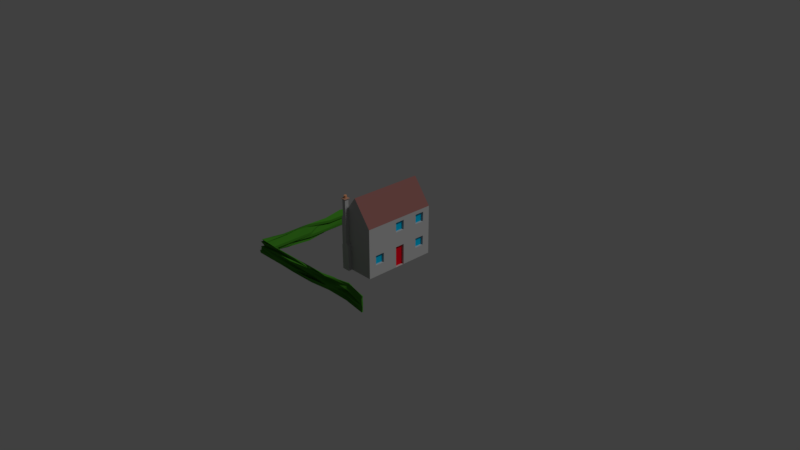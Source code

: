 # Source: house3.blend  (saved by Blender 2.79.0; exported with 4.5.12 LTS)
import bpy
from mathutils import Matrix  # noqa: F401  (used for matrix-valued properties, if any)

bpy.ops.wm.read_factory_settings(use_empty=True)
scene = bpy.context.scene
scene.name = 'Scene'

# ---- collections
col_collection_1 = bpy.data.collections.new('Collection 1'); scene.collection.children.link(col_collection_1)
col_collection_5 = bpy.data.collections.new('Collection 5'); scene.collection.children.link(col_collection_5)

# ---- materials (node trees are filled in below, after node groups)
mat_brick_001 = bpy.data.materials.new('Brick.001')
mat_brick_001.alpha_threshold = 0.0
mat_brick_001.use_transparent_shadow = False
mat_brick_001.preview_render_type = 'CUBE'
mat_brick_001.diffuse_color = (0.4597, 0.2692, 0.1944, 1.0)
mat_brick_001.roughness = 0.5
mat_brick_001.specular_intensity = 0.0
mat_brick_001.line_color = (0.0, 0.0, 0.0, 1.0)
mat_windows_000 = bpy.data.materials.new('Windows.000')
mat_windows_000.alpha_threshold = 0.0
mat_windows_000.use_transparent_shadow = False
mat_windows_000.diffuse_color = (0.0, 0.4885, 0.8, 1.0)
mat_windows_000.roughness = 0.5
mat_windows_000.specular_intensity = 1.0
mat_roof_003 = bpy.data.materials.new('Roof.003')
mat_roof_003.alpha_threshold = 0.0
mat_roof_003.use_transparent_shadow = False
mat_roof_003.diffuse_color = (0.2062, 0.1836, 0.1556, 1.0)
mat_roof_003.roughness = 0.5
mat_roof_003.specular_intensity = 0.0
mat_roof_002 = bpy.data.materials.new('Roof.002')
mat_roof_002.alpha_threshold = 0.0
mat_roof_002.use_transparent_shadow = False
mat_roof_002.diffuse_color = (0.2604, 0.1094, 0.1008, 1.0)
mat_roof_002.roughness = 0.5
mat_roof_002.specular_intensity = 0.0
mat_concrete_001 = bpy.data.materials.new('Concrete.001')
mat_concrete_001.alpha_threshold = 0.0
mat_concrete_001.use_transparent_shadow = False
mat_concrete_001.diffuse_color = (0.4508, 0.4508, 0.4508, 1.0)
mat_concrete_001.roughness = 0.5
mat_concrete_001.specular_intensity = 0.0
mat_roof3_001 = bpy.data.materials.new('Roof3.001')
mat_roof3_001.alpha_threshold = 0.0
mat_roof3_001.use_transparent_shadow = False
mat_roof3_001.diffuse_color = (0.7161, 0.3231, 0.1618, 1.0)
mat_roof3_001.roughness = 0.5
mat_roof3_001.specular_intensity = 0.1504
mat_yellowwall_001 = bpy.data.materials.new('YellowWall.001')
mat_yellowwall_001.alpha_threshold = 0.0
mat_yellowwall_001.use_transparent_shadow = False
mat_yellowwall_001.diffuse_color = (0.7992, 0.8, 0.5509, 1.0)
mat_yellowwall_001.roughness = 0.5
mat_yellowwall_001.specular_intensity = 0.0
mat_door_001 = bpy.data.materials.new('Door.001')
mat_door_001.alpha_threshold = 0.0
mat_door_001.use_transparent_shadow = False
mat_door_001.diffuse_color = (0.8, 0.001705, 0.01508, 1.0)
mat_door_001.roughness = 0.5
mat_hedge = bpy.data.materials.new('Hedge')
mat_hedge.alpha_threshold = 0.0
mat_hedge.use_transparent_shadow = False
mat_hedge.diffuse_color = (0.049, 0.2294, 0.01718, 1.0)
mat_hedge.roughness = 0.5
mat_hedge.specular_intensity = 0.08804
mat_brick = bpy.data.materials.new('Brick')
mat_brick.alpha_threshold = 0.0
mat_brick.use_transparent_shadow = False
mat_brick.preview_render_type = 'CUBE'
mat_brick.diffuse_color = (0.4597, 0.2692, 0.1944, 1.0)
mat_brick.roughness = 0.5
mat_brick.specular_intensity = 0.0
mat_brick.line_color = (0.0, 0.0, 0.0, 1.0)
mat_windows_001 = bpy.data.materials.new('Windows.001')
mat_windows_001.alpha_threshold = 0.0
mat_windows_001.use_transparent_shadow = False
mat_windows_001.diffuse_color = (0.0, 0.4885, 0.8, 1.0)
mat_windows_001.roughness = 0.5
mat_windows_001.specular_intensity = 1.0
mat_roof_001 = bpy.data.materials.new('Roof.001')
mat_roof_001.alpha_threshold = 0.0
mat_roof_001.use_transparent_shadow = False
mat_roof_001.diffuse_color = (0.2062, 0.1836, 0.1556, 1.0)
mat_roof_001.roughness = 0.5
mat_roof_001.specular_intensity = 0.0
mat_roof = bpy.data.materials.new('Roof')
mat_roof.alpha_threshold = 0.0
mat_roof.use_transparent_shadow = False
mat_roof.diffuse_color = (0.2604, 0.1094, 0.1008, 1.0)
mat_roof.roughness = 0.5
mat_roof.specular_intensity = 0.0
mat_concrete = bpy.data.materials.new('Concrete')
mat_concrete.alpha_threshold = 0.0
mat_concrete.use_transparent_shadow = False
mat_concrete.diffuse_color = (0.4508, 0.4508, 0.4508, 1.0)
mat_concrete.roughness = 0.5
mat_concrete.specular_intensity = 0.0
mat_roof3 = bpy.data.materials.new('Roof3')
mat_roof3.alpha_threshold = 0.0
mat_roof3.use_transparent_shadow = False
mat_roof3.diffuse_color = (0.7161, 0.3231, 0.1618, 1.0)
mat_roof3.roughness = 0.5
mat_roof3.specular_intensity = 0.1504
mat_yellowwall = bpy.data.materials.new('YellowWall')
mat_yellowwall.alpha_threshold = 0.0
mat_yellowwall.use_transparent_shadow = False
mat_yellowwall.diffuse_color = (0.7992, 0.8, 0.5509, 1.0)
mat_yellowwall.roughness = 0.5
mat_yellowwall.specular_intensity = 0.0
mat_door = bpy.data.materials.new('Door')
mat_door.alpha_threshold = 0.0
mat_door.use_transparent_shadow = False
mat_door.diffuse_color = (0.8, 0.001705, 0.01508, 1.0)
mat_door.roughness = 0.5

# ---- material node trees

# ---- world
world_world = bpy.data.worlds.new('World'); scene.world = world_world
world_world.color = (0.05088, 0.05088, 0.05088)
world_world.use_sun_shadow = False
world_world.sun_shadow_jitter_overblur = 0.0
world_world.cycles.sampling_method = 'MANUAL'

# ---- cameras
cam_camera = bpy.data.cameras.new('Camera')
cam_camera.clip_end = 100.0
cam_camera.lens = 35.0
cam_camera.sensor_width = 32.0
cam_camera.sensor_height = 18.0
cam_camera.ortho_scale = 7.314
cam_camera.dof.focus_distance = 0.0
cam_camera.dof.aperture_fstop = 128.0

# ---- lights
light_lamp = bpy.data.lights.new('Lamp', 'SUN')
light_lamp.transmission_factor = 0.0
light_lamp.cutoff_distance = 30.0
light_lamp.angle = 0.1993
light_lamp.energy = 1.0
light_lamp.shadow_buffer_clip_start = 1.001
light_lamp.shadow_soft_size = 0.1
light_lamp.shadow_cascade_max_distance = 1000.0

# ---- meshes
me_cube_002 = bpy.data.meshes.new('Cube.002')
me_cube_002.from_pydata([(-0.9916, 1.015, -1.014), (1.0, -0.9747, -0.7911), (-0.9473, 1.078, -1.07), (1.0, -0.9787, -1.0), (-0.9942, -0.9894, -1.009), (-0.9763, -0.965, -0.8134), (1.0, -0.9999, -1.0), (-0.9625, 1.05, -0.836), (-0.9845, 1.028, -0.8165), (-0.9761, -0.9645, -1.023), (1.0, -0.9879, -0.7911), (-0.9529, -0.9136, -0.8682), (-0.6268, -0.9322, -1.052), (-0.2886, -0.9202, -1.062), (0.05016, -0.8993, -1.074), (0.337, -0.9415, -1.001), (0.6683, -0.9058, -1.0), (-0.9539, -0.9238, -0.885), (-0.9296, -0.8794, -0.9594), (-0.9296, -0.8794, -0.9942), (-0.9854, -0.9816, -0.9379), (-0.9819, -0.9751, -0.9785), (-0.9572, -0.5981, -0.8448), (-0.96, -0.2717, -0.8401), (-0.9296, 0.1156, -0.8898), (-0.9296, 0.4473, -0.8898), (-0.9715, 0.7022, -0.8213), (1.0, -0.9981, -0.8259), (1.0, -0.9957, -0.8607), (1.0, -0.9955, -0.8956), (1.0, -0.9869, -0.9304), (1.0, -0.9893, -0.9652), (-0.6277, -0.9286, -1.064), (-0.3238, -0.9826, -1.016), (0.01909, -0.9599, -1.031), (0.3393, -0.9418, -1.01), (0.6667, -0.9536, -1.0), (-0.9869, -0.9759, -0.8474), (-0.9666, -0.9387, -0.9154), (-0.9887, -0.9793, -0.914), (-0.984, -0.9707, -0.9565), (-0.9973, -0.9951, -0.9696), (-0.9724, 0.7173, -1.045), (-0.9686, 0.3909, -1.051), (-0.9768, 0.0426, -1.038), (-0.9932, -0.3208, -1.011), (-0.9636, -0.5999, -1.06), (-0.963, 1.068, -1.026), (-0.9743, 1.047, -0.9724), (-0.9774, 1.042, -0.9326), (-0.977, 1.042, -0.8984), (-0.9887, 1.021, -0.8443), (1.0, -0.9789, -0.8259), (1.0, -0.978, -0.8607), (1.0, -0.9758, -0.8956), (1.0, -0.9785, -0.9304), (1.0, -0.9783, -0.9652), (0.6683, -0.9098, -0.7911), (0.3379, -0.9737, -0.7931), (0.01434, -0.9628, -0.8064), (-0.2839, -0.9117, -0.861), (-0.6467, -0.9687, -0.8101), (-0.9542, -0.5827, -0.866), (-0.9668, -0.2725, -0.8454), (-0.9629, 0.06802, -0.8518), (-0.9668, 0.3942, -0.8454), (-0.9795, 0.7042, -0.8246), (0.6667, -0.896, -0.7911), (0.3365, -0.992, -0.7963), (0.03045, -0.9405, -0.8409), (-0.3104, -0.958, -0.8286), (-0.6597, -0.9873, -0.8024), (-0.9296, 1.111, -1.064), (-0.9296, 1.111, -1.029), (-0.9783, 1.022, -0.9148), (-0.9685, 1.039, -0.8959), (-0.9845, 1.01, -0.835), (-0.9814, 0.6841, -1.014), (-0.9636, 0.3851, -1.043), (-0.9585, 0.06272, -1.051), (-0.9414, -0.2376, -1.079), (-0.9555, -0.5951, -1.056), (-0.9424, -0.571, -1.043), (-0.9475, -0.5804, -0.9999), (-0.9296, -0.5477, -0.9942), (-0.9296, -0.5477, -0.9594), (-0.9749, -0.6306, -0.8507), (-0.972, -0.2938, -0.9945), (-0.9296, -0.216, -1.029), (-0.9296, -0.216, -0.9942), (-0.9296, -0.216, -0.9594), (-0.9591, -0.2701, -0.8764), (-0.9461, 0.08554, -1.037), (-0.9296, 0.1156, -1.029), (-0.9296, 0.1156, -0.9942), (-0.9804, 0.02258, -0.8764), (-0.9296, 0.1156, -0.9246), (-0.944, 0.4211, -1.04), (-0.9296, 0.4473, -1.029), (-0.9296, 0.4473, -0.9942), (-0.9417, 0.4251, -0.9396), (-0.9296, 0.4473, -0.9246), (-0.9296, 0.779, -1.064), (-0.9296, 0.779, -1.029), (-0.9296, 0.779, -0.9942), (-0.9427, 0.7551, -0.9381), (-0.9415, 0.7572, -0.9052), (0.6683, -0.9252, -0.9652), (0.6683, -0.9545, -0.9304), (0.6683, -0.8607, -0.8956), (0.6683, -0.8607, -0.8607), (0.6683, -0.9152, -0.8259), (0.3373, -0.9383, -0.9662), (0.3388, -0.9204, -0.9338), (0.3367, -0.8607, -0.8956), (0.3404, -0.8538, -0.8669), (0.3375, -0.9352, -0.8273), (0.008099, -0.9706, -0.9703), (0.06535, -0.8624, -1.029), (0.06535, -0.8746, -0.9942), (0.02903, -0.9434, -0.9), (0.008819, -0.9741, -0.8322), (-0.3022, -0.9452, -1.005), (-0.2663, -0.8794, -1.029), (-0.2663, -0.8794, -0.9942), (-0.2663, -0.8794, -0.9594), (-0.2846, -0.9128, -0.8948), (-0.6358, -0.9487, -1.002), (-0.6059, -0.8939, -1.016), (-0.598, -0.8794, -0.9942), (-0.598, -0.8794, -0.9594), (-0.6375, -0.9518, -0.86), (0.6667, -0.8968, -0.9652), (0.3369, -0.9601, -0.971), (0.002312, -0.984, -0.969), (-0.3113, -0.9596, -1.001), (-0.6606, -0.9889, -0.9751), (0.6667, -0.8903, -0.9304), (0.3352, -0.9751, -0.9335), (0.04213, -0.9191, -0.9993), (-0.3106, -0.9584, -0.9675), (-0.6663, -0.9993, -0.931), (0.6667, -0.897, -0.8956), (0.3395, -0.9654, -0.9056), (0.03163, -0.9376, -0.9473), (-0.2931, -0.9263, -0.9613), (-0.6511, -0.9714, -0.921), (0.6667, -0.9425, -0.8607), (0.3393, -0.9267, -0.8705), (0.02961, -0.9343, -0.9092), (-0.3317, -0.997, -0.8634), (-0.658, -0.9842, -0.8748), (0.6667, -0.913, -0.8259), (0.3407, -0.9486, -0.838), (0.009145, -0.9683, -0.8409), (-0.3104, -0.9579, -0.8635), (-0.6366, -0.945, -0.875), (-0.9902, -0.6486, -0.9813), (-0.9924, -0.3195, -0.9775), (-0.9605, 0.07248, -1.03), (-0.9844, 0.3619, -0.9907), (-0.9658, 0.7293, -1.021), (-0.9774, -0.6253, -0.9673), (-0.9933, -0.3211, -0.9413), (-0.9577, 0.07757, -0.9996), (-0.9578, 0.4107, -0.9994), (-0.9771, 0.7086, -0.9678), (-0.9451, -0.5661, -0.9853), (-0.9545, -0.2499, -0.97), (-0.9592, 0.07477, -0.9623), (-0.9601, 0.4065, -0.9608), (-0.9908, 0.6835, -0.9105), (-0.9987, -0.6643, -0.8628), (-0.9431, -0.2291, -0.9537), (-0.9661, 0.06208, -0.9161), (-0.9593, 0.4079, -0.9272), (-0.9765, 0.7098, -0.8992), (-0.9742, -0.6195, -0.868), (-0.9791, -0.2951, -0.86), (-0.962, 0.06972, -0.8881), (-0.9964, 0.34, -0.8318), (-0.9769, 0.7091, -0.8638)], [], [(51, 8, 7, 76), (62, 11, 5, 22), (32, 4, 9, 12), (67, 10, 1, 57), (31, 6, 3, 56), (42, 0, 2, 77), (181, 66, 8, 51), (156, 71, 11, 37), (131, 17, 5, 61), (106, 76, 7, 26), (17, 86, 22, 5), (86, 91, 23, 22), (91, 96, 24, 23), (96, 101, 25, 24), (101, 106, 26, 25), (9, 81, 82, 21), (21, 82, 83, 20), (20, 83, 84, 19), (19, 84, 85, 18), (18, 85, 86, 17), (81, 80, 87, 82), (82, 87, 88, 83), (83, 88, 89, 84), (84, 89, 90, 85), (85, 90, 91, 86), (80, 79, 92, 87), (87, 92, 93, 88), (88, 93, 94, 89), (89, 94, 95, 90), (90, 95, 96, 91), (79, 78, 97, 92), (92, 97, 98, 93), (93, 98, 99, 94), (94, 99, 100, 95), (95, 100, 101, 96), (78, 77, 102, 97), (97, 102, 103, 98), (98, 103, 104, 99), (99, 104, 105, 100), (100, 105, 106, 101), (77, 2, 72, 102), (102, 72, 73, 103), (103, 73, 74, 104), (104, 74, 75, 105), (105, 75, 76, 106), (52, 111, 57, 1), (111, 116, 58, 57), (116, 121, 59, 58), (121, 126, 60, 59), (126, 131, 61, 60), (3, 16, 107, 56), (56, 107, 108, 55), (55, 108, 109, 54), (54, 109, 110, 53), (53, 110, 111, 52), (16, 15, 112, 107), (107, 112, 113, 108), (108, 113, 114, 109), (109, 114, 115, 110), (110, 115, 116, 111), (15, 14, 117, 112), (112, 117, 118, 113), (113, 118, 119, 114), (114, 119, 120, 115), (115, 120, 121, 116), (14, 13, 122, 117), (117, 122, 123, 118), (118, 123, 124, 119), (119, 124, 125, 120), (120, 125, 126, 121), (13, 12, 127, 122), (122, 127, 128, 123), (123, 128, 129, 124), (124, 129, 130, 125), (125, 130, 131, 126), (12, 9, 21, 127), (127, 21, 20, 128), (128, 20, 19, 129), (129, 19, 18, 130), (130, 18, 17, 131), (32, 136, 41, 4), (136, 141, 40, 41), (141, 146, 39, 40), (146, 151, 38, 39), (151, 156, 37, 38), (6, 31, 132, 36), (36, 132, 133, 35), (35, 133, 134, 34), (34, 134, 135, 33), (33, 135, 136, 32), (31, 30, 137, 132), (132, 137, 138, 133), (133, 138, 139, 134), (134, 139, 140, 135), (135, 140, 141, 136), (30, 29, 142, 137), (137, 142, 143, 138), (138, 143, 144, 139), (139, 144, 145, 140), (140, 145, 146, 141), (29, 28, 147, 142), (142, 147, 148, 143), (143, 148, 149, 144), (144, 149, 150, 145), (145, 150, 151, 146), (28, 27, 152, 147), (147, 152, 153, 148), (148, 153, 154, 149), (149, 154, 155, 150), (150, 155, 156, 151), (27, 10, 67, 152), (152, 67, 68, 153), (153, 68, 69, 154), (154, 69, 70, 155), (155, 70, 71, 156), (42, 161, 47, 0), (161, 166, 48, 47), (166, 171, 49, 48), (171, 176, 50, 49), (176, 181, 51, 50), (4, 41, 157, 46), (46, 157, 158, 45), (45, 158, 159, 44), (44, 159, 160, 43), (43, 160, 161, 42), (41, 40, 162, 157), (157, 162, 163, 158), (158, 163, 164, 159), (159, 164, 165, 160), (160, 165, 166, 161), (40, 39, 167, 162), (162, 167, 168, 163), (163, 168, 169, 164), (164, 169, 170, 165), (165, 170, 171, 166), (39, 38, 172, 167), (167, 172, 173, 168), (168, 173, 174, 169), (169, 174, 175, 170), (170, 175, 176, 171), (38, 37, 177, 172), (172, 177, 178, 173), (173, 178, 179, 174), (174, 179, 180, 175), (175, 180, 181, 176), (37, 11, 62, 177), (177, 62, 63, 178), (178, 63, 64, 179), (179, 64, 65, 180), (180, 65, 66, 181), (4, 46, 81, 9), (46, 45, 80, 81), (45, 44, 79, 80), (44, 43, 78, 79), (43, 42, 77, 78), (10, 27, 52, 1), (27, 28, 53, 52), (28, 29, 54, 53), (29, 30, 55, 54), (30, 31, 56, 55), (11, 71, 61, 5), (71, 70, 60, 61), (70, 69, 59, 60), (69, 68, 58, 59), (68, 67, 57, 58), (6, 36, 16, 3), (36, 35, 15, 16), (35, 34, 14, 15), (34, 33, 13, 14), (33, 32, 12, 13), (8, 66, 26, 7), (66, 65, 25, 26), (65, 64, 24, 25), (64, 63, 23, 24), (63, 62, 22, 23), (0, 47, 72, 2), (47, 48, 73, 72), (48, 49, 74, 73), (49, 50, 75, 74), (50, 51, 76, 75)])
me_cube_002.polygons.foreach_set('material_index', [8, 8, 8, 8, 8, 8, 8, 8, 8, 8, 8, 8, 8, 8, 8, 8, 8, 8, 8, 8, 8, 8, 8, 8, 8, 8, 8, 8, 8, 8, 8, 8, 8, 8, 8, 8, 8, 8, 8, 8, 8, 8, 8, 8, 8, 8, 8, 8, 8, 8, 8, 8, 8, 8, 8, 8, 8, 8, 8, 8, 8, 8, 8, 8, 8, 8, 8, 8, 8, 8, 8, 8, 8, 8, 8, 8, 8, 8, 8, 8, 8, 8, 8, 8, 8, 8, 8, 8, 8, 8, 8, 8, 8, 8, 8, 8, 8, 8, 8, 8, 8, 8, 8, 8, 8, 8, 8, 8, 8, 8, 8, 8, 8, 8, 8, 8, 8, 8, 8, 8, 8, 8, 8, 8, 8, 8, 8, 8, 8, 8, 8, 8, 8, 8, 8, 8, 8, 8, 8, 8, 8, 8, 8, 8, 8, 8, 8, 8, 8, 8, 8, 8, 8, 8, 8, 8, 8, 8, 8, 8, 8, 8, 8, 8, 8, 8, 8, 8, 8, 8, 8, 8, 8, 8, 8, 8, 8, 8, 8, 8])
me_cube_002.materials.append(mat_brick_001)
me_cube_002.materials.append(mat_windows_000)
me_cube_002.materials.append(mat_roof_003)
me_cube_002.materials.append(mat_roof_002)
me_cube_002.materials.append(mat_concrete_001)
me_cube_002.materials.append(mat_roof3_001)
me_cube_002.materials.append(mat_yellowwall_001)
me_cube_002.materials.append(mat_door_001)
me_cube_002.materials.append(mat_hedge)
me_cube_002.use_remesh_preserve_volume = False
me_cube_002.use_remesh_preserve_attributes = False
me_cube_002.use_mirror_vertex_groups = False
me_cube_002.update()
me_cube = bpy.data.meshes.new('Cube')
me_cube.from_pydata([(0.2584, -0.4377, 1.008), (0.2584, 0.5623, 1.008), (0.5084, -0.4377, 0.008322), (0.5084, -0.4377, 0.675), (0.5084, 0.5623, 0.008322), (0.5084, 0.5623, 0.675), (0.008358, 0.5623, 0.008322), (0.008358, 0.5623, 0.675), (0.008358, -0.4377, 0.008322), (0.008358, -0.4377, 0.675), (0.03668, 0.5623, 0.008322), (0.03668, 0.5623, 0.675), (0.4767, 0.5623, 0.675), (0.4767, 0.5623, 0.008322), (0.2567, 0.5623, 0.675), (0.5084, -0.4377, 0.3417), (0.2584, -0.4377, 0.008322), (0.008358, -0.4377, 0.3417), (0.2584, -0.4377, 0.675), (0.5084, 0.5623, 0.3417), (0.5084, -0.1043, 0.008322), (0.5084, 0.229, 0.008322), (0.5084, 0.229, 0.675), (0.5084, -0.1043, 0.675), (0.5084, 0.229, 0.3417), (0.5084, -0.1043, 0.3417), (0.008358, 0.5623, 0.3417), (0.008358, 0.229, 0.675), (0.008358, -0.1043, 0.675), (0.008358, -0.1043, 0.008322), (0.008358, 0.229, 0.008322), (0.008358, -0.1043, 0.3417), (0.008358, 0.229, 0.3417), (0.1409, -0.4377, 0.3848), (0.09163, -0.4377, 0.3848), (0.09291, -0.4377, 0.675), (0.1411, -0.4377, 0.675), (0.1412, -0.4377, 0.8521), (0.09335, -0.4377, 0.7883), (0.06863, -0.4377, 0.008322), (0.1764, -0.4377, 0.008322), (0.06595, -0.4377, 0.3417), (0.1766, -0.4377, 0.3417), (0.1766, -0.4909, 0.3417), (0.1409, -0.4909, 0.3848), (0.1412, -0.4909, 0.8521), (0.09335, -0.4909, 0.7883), (0.1411, -0.4909, 0.675), (0.09291, -0.4909, 0.675), (0.09163, -0.4909, 0.3848), (0.06863, -0.4909, 0.008322), (0.1764, -0.4909, 0.008322), (0.06595, -0.4909, 0.3417), (0.1412, -0.4377, 0.9666), (0.09335, -0.4377, 0.9666), (0.1412, -0.4909, 0.9666), (0.09335, -0.4909, 0.9666), (0.08242, -0.5031, 0.9675), (0.1521, -0.5031, 0.9675), (0.08242, -0.4255, 0.9675), (0.1521, -0.4255, 0.9675), (0.1517, -0.5026, 0.9747), (0.1517, -0.426, 0.9747), (0.08284, -0.426, 0.9747), (0.08284, -0.5026, 0.9747), (0.08284, -0.5026, 0.9747), (0.08284, -0.426, 0.9747), (0.1517, -0.426, 0.9747), (0.1517, -0.5026, 0.9747), (0.1135, -0.4831, 1.012), (0.1135, -0.4831, 0.9741), (0.1066, -0.4802, 0.9741), (0.1037, -0.4778, 1.012), (0.1014, -0.4749, 0.9741), (0.0996, -0.4716, 1.012), (0.09815, -0.4643, 1.012), (0.09815, -0.4643, 0.9741), (0.0996, -0.457, 1.012), (0.1014, -0.4537, 0.9741), (0.1037, -0.4508, 1.012), (0.1066, -0.4484, 0.9741), (0.1135, -0.4456, 1.012), (0.1135, -0.4456, 0.9741), (0.121, -0.4456, 1.012), (0.121, -0.4456, 0.9741), (0.1308, -0.4508, 1.012), (0.1308, -0.4508, 0.9741), (0.1349, -0.457, 1.012), (0.1349, -0.457, 0.9741), (0.1364, -0.4643, 1.012), (0.1364, -0.4643, 0.9741), (0.1349, -0.4716, 0.9741), (0.1332, -0.4749, 1.012), (0.1308, -0.4778, 0.9741), (0.1279, -0.4802, 1.012), (0.1246, -0.482, 0.9741), (0.121, -0.4831, 1.012), (0.5084, -0.2057, 0.1607), (0.5084, -0.2057, 0.2913), (0.5084, -0.3363, 0.2913), (0.5084, -0.3363, 0.1607), (0.008358, -0.2057, 0.6247), (0.008358, -0.2057, 0.494), (0.008358, -0.3363, 0.494), (0.008358, -0.3363, 0.6247), (0.5084, 0.3303, 0.494), (0.5084, 0.461, 0.494), (0.5084, 0.461, 0.6247), (0.5084, 0.3303, 0.6247), (0.5084, -0.00299, 0.494), (0.5084, 0.1277, 0.494), (0.5084, 0.1277, 0.6247), (0.5084, -0.00299, 0.6247), (0.5084, 0.461, 0.1607), (0.5084, 0.461, 0.2913), (0.5084, 0.3303, 0.2913), (0.5084, 0.3303, 0.1607), (0.008358, 0.3303, 0.2913), (0.008358, 0.461, 0.2913), (0.008358, 0.461, 0.1607), (0.008358, 0.3303, 0.1607), (0.008358, -0.3363, 0.2913), (0.008358, -0.2057, 0.2913), (0.008358, -0.2057, 0.1607), (0.008358, -0.3363, 0.1607), (0.008358, -0.00299, 0.2913), (0.008358, 0.1277, 0.2913), (0.008358, 0.1277, 0.008322), (0.008358, -0.00299, 0.008322), (0.008358, 0.461, 0.6247), (0.008358, 0.461, 0.494), (0.008358, 0.3303, 0.494), (0.008358, 0.3303, 0.6247), (0.008358, 0.1277, 0.6247), (0.008358, 0.1277, 0.494), (0.008358, -0.00299, 0.494), (0.008358, -0.00299, 0.6247), (0.5085, -0.00299, 0.2913), (0.5085, 0.1277, 0.2913), (0.5085, 0.1277, 0.008322), (0.5085, -0.00299, 0.008322), (0.4784, -0.2057, 0.1607), (0.4784, -0.2057, 0.2913), (0.4784, -0.3363, 0.2913), (0.4784, -0.3363, 0.1607), (0.03836, -0.2057, 0.6247), (0.03836, -0.2057, 0.494), (0.03836, -0.3363, 0.494), (0.03836, -0.3363, 0.6247), (0.4784, 0.3303, 0.494), (0.4784, 0.461, 0.494), (0.4784, 0.461, 0.6247), (0.4784, 0.3303, 0.6247), (0.4784, -0.00299, 0.494), (0.4784, 0.1277, 0.494), (0.4784, 0.1277, 0.6247), (0.4784, -0.00299, 0.6247), (0.4784, 0.461, 0.1607), (0.4784, 0.461, 0.2913), (0.4784, 0.3303, 0.2913), (0.4784, 0.3303, 0.1607), (0.03836, 0.3303, 0.2913), (0.03836, 0.461, 0.2913), (0.03836, 0.461, 0.1607), (0.03836, 0.3303, 0.1607), (0.03836, -0.3363, 0.2913), (0.03836, -0.2057, 0.2913), (0.03836, -0.2057, 0.1607), (0.03836, -0.3363, 0.1607), (0.03836, -0.00299, 0.2913), (0.03836, 0.1277, 0.2913), (0.03836, 0.1277, 0.008322), (0.03836, -0.00299, 0.008322), (0.03836, 0.461, 0.6247), (0.03836, 0.461, 0.494), (0.03836, 0.3303, 0.494), (0.03836, 0.3303, 0.6247), (0.03836, 0.1277, 0.6247), (0.03836, 0.1277, 0.494), (0.03836, -0.00299, 0.494), (0.03836, -0.00299, 0.6247), (0.4785, -0.00299, 0.2913), (0.4785, -0.00299, 0.008322), (0.4785, 0.1277, 0.008322), (0.4785, 0.1277, 0.2913), (0.255, 0.5623, 0.008322), (0.4758, 0.5623, 0.3417), (0.03584, 0.5623, 0.3417), (0.255, 0.5623, 0.3417), (0.4224, 0.5623, 0.2938), (0.3076, 0.5623, 0.2938), (0.3076, 0.5623, 0.1315), (0.4224, 0.5623, 0.1315), (0.2024, 0.5623, 0.6271), (0.08762, 0.5623, 0.6271), (0.08762, 0.5623, 0.4649), (0.2024, 0.5623, 0.4649), (0.4224, 0.5323, 0.2938), (0.3076, 0.5323, 0.2938), (0.3076, 0.5323, 0.1315), (0.4224, 0.5323, 0.1315), (0.2024, 0.5323, 0.6271), (0.08762, 0.5323, 0.6271), (0.08762, 0.5323, 0.4649), (0.2024, 0.5323, 0.4649)], [], [(5, 12, 14, 11, 7, 1), (6, 7, 11, 187, 10), (5, 1, 0, 3, 23, 22), (1, 7, 27, 28, 9, 38, 37, 0), (34, 35, 9, 17, 8, 39, 41), (5, 4, 13, 186, 12), (59, 57, 64, 63), (9, 35, 38), (15, 25, 23, 3), (141, 142, 143, 144), (54, 56, 57, 59), (37, 36, 18, 3, 0), (56, 55, 58, 57), (35, 34, 49, 48, 46, 56, 54, 38), (33, 36, 37, 53, 55, 45, 47, 44), (57, 58, 61, 64), (63, 64, 65, 66), (55, 53, 60, 58), (40, 42, 43, 51), (42, 33, 44, 43), (60, 59, 63, 62), (41, 39, 50, 52), (34, 41, 52, 49), (58, 60, 62, 61), (45, 55, 56, 46, 48, 49, 52, 50, 51, 43, 44, 47), (37, 38, 54, 53), (53, 54, 59, 60), (64, 61, 68, 65), (62, 63, 66, 67), (61, 62, 67, 68), (67, 66, 65, 68), (69, 70, 71), (69, 71, 72), (72, 71, 73), (72, 73, 74), (74, 73, 76), (74, 76, 75), (75, 76, 78, 77), (77, 78, 79), (79, 78, 80), (79, 80, 81), (81, 80, 82), (81, 82, 84, 83), (83, 84, 86, 85), (85, 86, 88, 87), (87, 88, 90, 89), (89, 90, 91), (89, 91, 92), (92, 91, 93), (92, 93, 94), (94, 93, 95, 96), (70, 95, 93, 91, 90, 88, 86, 84, 82, 80, 78, 76, 73, 71), (96, 95, 70, 69), (69, 72, 74, 75, 77, 79, 81, 83, 85, 87, 89, 92, 94, 96), (2, 15, 3, 18, 36, 33, 42, 40, 16), (20, 25, 98, 97), (25, 15, 99, 98), (15, 2, 100, 99), (2, 20, 97, 100), (28, 31, 102, 101), (31, 17, 103, 102), (17, 9, 104, 103), (9, 28, 101, 104), (24, 19, 106, 105), (19, 5, 107, 106), (5, 22, 108, 107), (22, 24, 105, 108), (25, 24, 110, 109), (24, 22, 111, 110), (22, 23, 112, 111), (23, 25, 109, 112), (4, 19, 114, 113), (19, 24, 115, 114), (24, 21, 116, 115), (21, 4, 113, 116), (32, 26, 118, 117), (26, 6, 119, 118), (6, 30, 120, 119), (30, 32, 117, 120), (17, 31, 122, 121), (31, 29, 123, 122), (29, 8, 124, 123), (8, 17, 121, 124), (31, 32, 126, 125), (32, 30, 127, 126), (29, 31, 125, 128), (7, 26, 130, 129), (26, 32, 131, 130), (32, 27, 132, 131), (27, 7, 129, 132), (27, 32, 134, 133), (32, 31, 135, 134), (31, 28, 136, 135), (28, 27, 133, 136), (25, 137, 138, 24), (24, 138, 139, 21), (20, 140, 137, 25), (98, 142, 141, 97), (99, 143, 142, 98), (100, 144, 143, 99), (97, 141, 144, 100), (145, 146, 147, 148), (102, 146, 145, 101), (103, 147, 146, 102), (104, 148, 147, 103), (101, 145, 148, 104), (149, 150, 151, 152), (106, 150, 149, 105), (107, 151, 150, 106), (108, 152, 151, 107), (105, 149, 152, 108), (153, 154, 155, 156), (110, 154, 153, 109), (111, 155, 154, 110), (112, 156, 155, 111), (109, 153, 156, 112), (157, 158, 159, 160), (114, 158, 157, 113), (115, 159, 158, 114), (116, 160, 159, 115), (113, 157, 160, 116), (161, 162, 163, 164), (118, 162, 161, 117), (119, 163, 162, 118), (120, 164, 163, 119), (117, 161, 164, 120), (165, 166, 167, 168), (122, 166, 165, 121), (123, 167, 166, 122), (124, 168, 167, 123), (121, 165, 168, 124), (169, 170, 171, 172), (126, 170, 169, 125), (127, 171, 170, 126), (128, 172, 171, 127), (125, 169, 172, 128), (173, 174, 175, 176), (130, 174, 173, 129), (131, 175, 174, 130), (132, 176, 175, 131), (129, 173, 176, 132), (177, 178, 179, 180), (134, 178, 177, 133), (135, 179, 178, 134), (136, 180, 179, 135), (133, 177, 180, 136), (181, 182, 183, 184), (140, 182, 181, 137), (139, 183, 182, 140), (138, 184, 183, 139), (137, 181, 184, 138), (186, 189, 190, 188), (188, 190, 191, 185), (185, 191, 192, 13), (13, 192, 189, 186), (14, 193, 194, 11), (11, 194, 195, 187), (187, 195, 196, 188), (188, 196, 193, 14), (12, 186, 188, 14), (10, 187, 188, 185), (197, 200, 199, 198), (190, 189, 197, 198), (191, 190, 198, 199), (192, 191, 199, 200), (189, 192, 200, 197), (201, 204, 203, 202), (195, 194, 202, 203), (196, 195, 203, 204), (193, 196, 204, 201)])
me_cube.polygons.foreach_set('material_index', [4, 4, 3, 3, 4, 4, 0, 4, 4, 1, 0, 4, 0, 4, 4, 0, 0, 0, 4, 4, 0, 4, 4, 0, 4, 4, 0, 0, 0, 0, 0, 5, 5, 5, 5, 5, 5, 5, 5, 5, 5, 5, 5, 5, 5, 5, 5, 5, 5, 5, 5, 0, 5, 5, 4, 4, 4, 4, 4, 4, 4, 4, 4, 4, 4, 4, 4, 4, 4, 4, 4, 4, 4, 4, 4, 4, 4, 4, 4, 4, 4, 4, 4, 4, 4, 4, 4, 4, 4, 4, 4, 4, 4, 4, 4, 4, 4, 4, 4, 4, 4, 1, 4, 4, 4, 4, 1, 4, 4, 4, 4, 1, 4, 4, 4, 4, 1, 4, 4, 4, 4, 1, 4, 4, 4, 4, 1, 4, 4, 4, 4, 7, 4, 4, 4, 4, 1, 4, 4, 4, 4, 1, 4, 4, 4, 4, 7, 4, 4, 4, 4, 4, 4, 4, 4, 4, 4, 4, 4, 4, 4, 1, 4, 4, 4, 4, 1, 4, 4, 4])
me_cube.materials.append(mat_brick)
me_cube.materials.append(mat_windows_001)
me_cube.materials.append(mat_roof_001)
me_cube.materials.append(mat_roof)
me_cube.materials.append(mat_concrete)
me_cube.materials.append(mat_roof3)
me_cube.materials.append(mat_yellowwall)
me_cube.materials.append(mat_door)
me_cube.use_remesh_preserve_volume = False
me_cube.use_remesh_preserve_attributes = False
me_cube.use_mirror_vertex_groups = False
me_cube.update()

# ---- objects
ob_empty = bpy.data.objects.new('Empty', None)
ob_lamp = bpy.data.objects.new('Lamp', light_lamp)
ob_camera = bpy.data.objects.new('Camera', cam_camera)
ob_boundaryhedge = bpy.data.objects.new('BoundaryHedge', me_cube_002)
ob_cube = bpy.data.objects.new('Cube', me_cube)

# ---- transforms, parenting, visibility, modifiers, constraints
ob_empty.location = (0.0, 0.0, 0.0)
ob_empty.empty_image_offset = (0.0, 0.0)
ob_empty.lineart.crease_threshold = 0.0
ob_lamp.location = (-1.14, -5.59, 6.024)
ob_lamp.rotation_euler = (0.6503, 0.05522, 1.866)
ob_lamp.lock_rotations_4d = False
ob_lamp.empty_display_type = 'ARROWS'
ob_lamp.color = (0.0, 0.0, 0.0, 0.0)
ob_lamp.lineart.crease_threshold = 0.0
ob_camera.location = (7.481, -6.508, 5.344)
ob_camera.rotation_euler = (1.109, 0.0, 0.8149)
ob_camera.lock_rotations_4d = False
ob_camera.empty_display_type = 'ARROWS'
ob_camera.color = (0.0, 0.0, 0.0, 0.0)
ob_camera.display_type = 'WIRE'
ob_camera.lineart.crease_threshold = 0.0
ob_boundaryhedge.location = (0.0, 0.0, 1.0)
ob_boundaryhedge.lineart.crease_threshold = 0.0
ob_cube.location = (0.0, 0.0, 0.0)
ob_cube.lineart.crease_threshold = 0.0
_m = ob_cube.modifiers.new('Mirror', 'MIRROR')
_m.use_axis = (False, False, False)

# ---- collection membership
col_collection_1.objects.link(ob_empty)
col_collection_1.objects.link(ob_lamp)
col_collection_1.objects.link(ob_camera)
col_collection_1.objects.link(ob_boundaryhedge)
col_collection_5.objects.link(ob_cube)

# ---- scene / render settings (as saved in the file)
scene.camera = ob_camera
scene.frame_start = 1; scene.frame_end = 250; scene.frame_set(1)
scene.render.engine = 'BLENDER_EEVEE_NEXT'
scene.render.resolution_percentage = 50
scene.render.dither_intensity = 0.0
scene.cycles.use_denoising = False
scene.cycles.samples = 128
scene.cycles.sampling_pattern = 'TABULATED_SOBOL'
scene.cycles.use_adaptive_sampling = False
scene.cycles.use_light_tree = False
scene.cycles.blur_glossy = 0.0
scene.cycles.sample_clamp_indirect = 0.0
scene.view_settings.view_transform = 'Standard'
bpy.context.view_layer.update()
